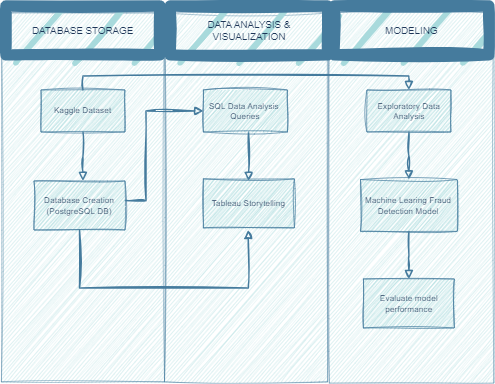

The diagram above was exported from draw.io. Its source (the exported page's mxGraphModel, read from the mxfile embedded in the PNG):
<mxGraphModel dx="1467" dy="1123" grid="0" gridSize="10" guides="1" tooltips="1" connect="1" arrows="1" fold="1" page="0" pageScale="1" pageWidth="827" pageHeight="1169" math="0" shadow="0">
  <root>
    <mxCell id="WIyWlLk6GJQsqaUBKTNV-0" />
    <mxCell id="WIyWlLk6GJQsqaUBKTNV-1" parent="WIyWlLk6GJQsqaUBKTNV-0" />
    <mxCell id="p9Uue3Kh21gp1TVAqibh-40" value="" style="rounded=0;whiteSpace=wrap;html=1;fillColor=#A8DADC;strokeColor=#457B9D;opacity=60;sketch=1;curveFitting=1;jiggle=2;labelBackgroundColor=none;fontColor=#1D3557;" parent="WIyWlLk6GJQsqaUBKTNV-1" vertex="1">
      <mxGeometry x="336.5" y="-70" width="233" height="527" as="geometry" />
    </mxCell>
    <mxCell id="p9Uue3Kh21gp1TVAqibh-0" value="" style="rounded=0;whiteSpace=wrap;html=1;fillColor=#A8DADC;strokeColor=#457B9D;opacity=60;sketch=1;curveFitting=1;jiggle=2;labelBackgroundColor=none;fontColor=#1D3557;" parent="WIyWlLk6GJQsqaUBKTNV-1" vertex="1">
      <mxGeometry x="103.5" y="-70" width="233" height="527" as="geometry" />
    </mxCell>
    <mxCell id="WIyWlLk6GJQsqaUBKTNV-4" value="" style="rounded=0;html=1;jettySize=auto;orthogonalLoop=1;fontSize=11;endArrow=block;endFill=0;endSize=8;strokeWidth=2;shadow=0;labelBackgroundColor=none;edgeStyle=orthogonalEdgeStyle;exitX=0.5;exitY=1;exitDx=0;exitDy=0;sketch=1;curveFitting=1;jiggle=2;strokeColor=#457B9D;fontColor=default;" parent="WIyWlLk6GJQsqaUBKTNV-1" source="p9Uue3Kh21gp1TVAqibh-4" edge="1">
      <mxGeometry y="20" relative="1" as="geometry">
        <mxPoint as="offset" />
        <mxPoint x="220" y="130.0000000000001" as="sourcePoint" />
        <mxPoint x="220" y="170" as="targetPoint" />
      </mxGeometry>
    </mxCell>
    <mxCell id="WIyWlLk6GJQsqaUBKTNV-11" value="Database Creation&lt;br&gt;(PostgreSQL DB)" style="rounded=0;whiteSpace=wrap;html=1;fontSize=12;glass=0;strokeWidth=1;shadow=0;fillColor=#A8DADC;strokeColor=#457B9D;sketch=1;curveFitting=1;jiggle=2;labelBackgroundColor=none;fontColor=#1D3557;" parent="WIyWlLk6GJQsqaUBKTNV-1" vertex="1">
      <mxGeometry x="150" y="170" width="130" height="70" as="geometry" />
    </mxCell>
    <mxCell id="p9Uue3Kh21gp1TVAqibh-2" value="DATABASE STORAGE" style="text;strokeColor=#457B9D;fillColor=#A8DADC;align=center;verticalAlign=middle;whiteSpace=wrap;rounded=0;strokeWidth=16;fontSize=14;html=1;sketch=1;curveFitting=1;jiggle=2;labelBackgroundColor=none;fontColor=#1D3557;" parent="WIyWlLk6GJQsqaUBKTNV-1" vertex="1">
      <mxGeometry x="110" y="-80" width="220" height="70" as="geometry" />
    </mxCell>
    <mxCell id="p9Uue3Kh21gp1TVAqibh-4" value="Kaggle Dataset" style="rounded=0;whiteSpace=wrap;html=1;fillColor=#A8DADC;strokeColor=#457B9D;sketch=1;curveFitting=1;jiggle=2;labelBackgroundColor=none;fontColor=#1D3557;" parent="WIyWlLk6GJQsqaUBKTNV-1" vertex="1">
      <mxGeometry x="160" y="40" width="120" height="60" as="geometry" />
    </mxCell>
    <mxCell id="p9Uue3Kh21gp1TVAqibh-10" value="" style="rounded=0;html=1;jettySize=auto;orthogonalLoop=1;fontSize=11;endArrow=block;endFill=0;endSize=8;strokeWidth=2;shadow=0;labelBackgroundColor=none;edgeStyle=orthogonalEdgeStyle;exitX=0.5;exitY=1;exitDx=0;exitDy=0;sketch=1;curveFitting=1;jiggle=2;strokeColor=#457B9D;fontColor=default;" parent="WIyWlLk6GJQsqaUBKTNV-1" edge="1">
      <mxGeometry y="20" relative="1" as="geometry">
        <mxPoint as="offset" />
        <mxPoint x="456.5599999999997" y="100" as="sourcePoint" />
        <mxPoint x="456.59764705882344" y="169.99999999999977" as="targetPoint" />
      </mxGeometry>
    </mxCell>
    <mxCell id="p9Uue3Kh21gp1TVAqibh-22" value="" style="rounded=0;whiteSpace=wrap;html=1;fillColor=#A8DADC;strokeColor=#457B9D;opacity=60;sketch=1;curveFitting=1;jiggle=2;labelBackgroundColor=none;fontColor=#1D3557;" parent="WIyWlLk6GJQsqaUBKTNV-1" vertex="1">
      <mxGeometry x="571.96" y="-70" width="235.08" height="529" as="geometry" />
    </mxCell>
    <mxCell id="p9Uue3Kh21gp1TVAqibh-23" value="" style="rounded=0;html=1;jettySize=auto;orthogonalLoop=1;fontSize=11;endArrow=block;endFill=0;endSize=8;strokeWidth=2;shadow=0;labelBackgroundColor=none;edgeStyle=orthogonalEdgeStyle;exitX=0.5;exitY=1;exitDx=0;exitDy=0;sketch=1;curveFitting=1;jiggle=2;strokeColor=#457B9D;fontColor=default;" parent="WIyWlLk6GJQsqaUBKTNV-1" source="p9Uue3Kh21gp1TVAqibh-28" target="p9Uue3Kh21gp1TVAqibh-29" edge="1">
      <mxGeometry y="20" relative="1" as="geometry">
        <mxPoint as="offset" />
        <mxPoint x="685.6600000000001" y="130.0000000000001" as="sourcePoint" />
        <mxPoint x="685.7433333333333" y="150.06879056047194" as="targetPoint" />
      </mxGeometry>
    </mxCell>
    <mxCell id="p9Uue3Kh21gp1TVAqibh-24" value="" style="rounded=0;html=1;jettySize=auto;orthogonalLoop=1;fontSize=11;endArrow=block;endFill=0;endSize=8;strokeWidth=2;shadow=0;labelBackgroundColor=none;edgeStyle=orthogonalEdgeStyle;sketch=1;curveFitting=1;jiggle=2;strokeColor=#457B9D;fontColor=default;" parent="WIyWlLk6GJQsqaUBKTNV-1" source="p9Uue3Kh21gp1TVAqibh-29" target="p9Uue3Kh21gp1TVAqibh-25" edge="1">
      <mxGeometry x="0.3333" y="20" relative="1" as="geometry">
        <mxPoint as="offset" />
        <mxPoint x="685.7433333333333" y="259.93120943952795" as="sourcePoint" />
      </mxGeometry>
    </mxCell>
    <mxCell id="p9Uue3Kh21gp1TVAqibh-25" value="Evaluate model performance" style="rounded=0;whiteSpace=wrap;html=1;fontSize=12;glass=0;strokeWidth=1;shadow=0;fillColor=#A8DADC;strokeColor=#457B9D;sketch=1;curveFitting=1;jiggle=2;labelBackgroundColor=none;fontColor=#1D3557;" parent="WIyWlLk6GJQsqaUBKTNV-1" vertex="1">
      <mxGeometry x="620.6600000000001" y="310" width="130" height="70" as="geometry" />
    </mxCell>
    <mxCell id="p9Uue3Kh21gp1TVAqibh-28" value="Explorato&lt;span style=&quot;background-color: initial;&quot;&gt;ry Data Analysis&lt;/span&gt;" style="rounded=0;whiteSpace=wrap;html=1;fillColor=#A8DADC;strokeColor=#457B9D;sketch=1;curveFitting=1;jiggle=2;labelBackgroundColor=none;fontColor=#1D3557;" parent="WIyWlLk6GJQsqaUBKTNV-1" vertex="1">
      <mxGeometry x="625.6600000000001" y="40" width="120" height="60" as="geometry" />
    </mxCell>
    <mxCell id="p9Uue3Kh21gp1TVAqibh-29" value="Machine Learing Fraud Detection Model" style="rounded=0;whiteSpace=wrap;html=1;fillColor=#A8DADC;strokeColor=#457B9D;sketch=1;curveFitting=1;jiggle=2;labelBackgroundColor=none;fontColor=#1D3557;" parent="WIyWlLk6GJQsqaUBKTNV-1" vertex="1">
      <mxGeometry x="616.49" y="168" width="138.34" height="74" as="geometry" />
    </mxCell>
    <mxCell id="p9Uue3Kh21gp1TVAqibh-41" value="DATA ANALYSIS &amp;amp; VISUALIZATION" style="text;html=1;strokeColor=#457B9D;fillColor=#A8DADC;align=center;verticalAlign=middle;whiteSpace=wrap;rounded=0;strokeWidth=16;fontSize=14;sketch=1;curveFitting=1;jiggle=2;labelBackgroundColor=none;fontColor=#1D3557;" parent="WIyWlLk6GJQsqaUBKTNV-1" vertex="1">
      <mxGeometry x="344.62" y="-80" width="224.88" height="70" as="geometry" />
    </mxCell>
    <mxCell id="p9Uue3Kh21gp1TVAqibh-43" value="SQL Data Analysis&amp;nbsp; Queries" style="rounded=0;whiteSpace=wrap;html=1;fillColor=#A8DADC;strokeColor=#457B9D;sketch=1;curveFitting=1;jiggle=2;labelBackgroundColor=none;fontColor=#1D3557;" parent="WIyWlLk6GJQsqaUBKTNV-1" vertex="1">
      <mxGeometry x="392.08" y="40" width="120" height="60" as="geometry" />
    </mxCell>
    <mxCell id="p9Uue3Kh21gp1TVAqibh-44" value="Tableau Storytelling" style="rounded=0;whiteSpace=wrap;html=1;fillColor=#A8DADC;strokeColor=#457B9D;sketch=1;curveFitting=1;jiggle=2;labelBackgroundColor=none;fontColor=#1D3557;" parent="WIyWlLk6GJQsqaUBKTNV-1" vertex="1">
      <mxGeometry x="392.06" y="167" width="130" height="70" as="geometry" />
    </mxCell>
    <mxCell id="p9Uue3Kh21gp1TVAqibh-47" value="" style="rounded=0;html=1;jettySize=auto;orthogonalLoop=1;fontSize=11;endArrow=block;endFill=0;endSize=8;strokeWidth=2;shadow=0;labelBackgroundColor=none;edgeStyle=orthogonalEdgeStyle;entryX=0.569;entryY=0.973;entryDx=0;entryDy=0;entryPerimeter=0;exitX=0.5;exitY=1;exitDx=0;exitDy=0;sketch=1;curveFitting=1;jiggle=2;strokeColor=#457B9D;fontColor=default;" parent="WIyWlLk6GJQsqaUBKTNV-1" source="WIyWlLk6GJQsqaUBKTNV-11" edge="1">
      <mxGeometry x="0.3333" y="20" relative="1" as="geometry">
        <mxPoint as="offset" />
        <mxPoint x="280" y="361.89" as="sourcePoint" />
        <mxPoint x="456.04999999999995" y="239.9999999999999" as="targetPoint" />
        <Array as="points">
          <mxPoint x="215" y="323" />
          <mxPoint x="456" y="323" />
        </Array>
      </mxGeometry>
    </mxCell>
    <mxCell id="p9Uue3Kh21gp1TVAqibh-48" value="" style="rounded=0;html=1;jettySize=auto;orthogonalLoop=1;fontSize=11;endArrow=block;endFill=0;endSize=8;strokeWidth=2;shadow=0;labelBackgroundColor=none;edgeStyle=orthogonalEdgeStyle;entryX=0;entryY=0.5;entryDx=0;entryDy=0;sketch=1;curveFitting=1;jiggle=2;strokeColor=#457B9D;fontColor=default;" parent="WIyWlLk6GJQsqaUBKTNV-1" target="p9Uue3Kh21gp1TVAqibh-43" edge="1">
      <mxGeometry x="0.3333" y="20" relative="1" as="geometry">
        <mxPoint as="offset" />
        <mxPoint x="281" y="198" as="sourcePoint" />
        <mxPoint x="240" y="330" as="targetPoint" />
        <Array as="points">
          <mxPoint x="280" y="198" />
          <mxPoint x="310" y="198" />
          <mxPoint x="310" y="70" />
        </Array>
      </mxGeometry>
    </mxCell>
    <mxCell id="p9Uue3Kh21gp1TVAqibh-56" value="" style="rounded=0;html=1;jettySize=auto;orthogonalLoop=1;fontSize=11;endArrow=block;endFill=0;endSize=8;strokeWidth=2;shadow=0;labelBackgroundColor=none;edgeStyle=orthogonalEdgeStyle;entryX=0.5;entryY=0;entryDx=0;entryDy=0;exitX=0.5;exitY=0;exitDx=0;exitDy=0;sketch=1;curveFitting=1;jiggle=2;strokeColor=#457B9D;fontColor=default;" parent="WIyWlLk6GJQsqaUBKTNV-1" source="p9Uue3Kh21gp1TVAqibh-4" target="p9Uue3Kh21gp1TVAqibh-28" edge="1">
      <mxGeometry x="0.3333" y="20" relative="1" as="geometry">
        <mxPoint as="offset" />
        <mxPoint x="230" y="250" as="sourcePoint" />
        <mxPoint x="230" y="320" as="targetPoint" />
      </mxGeometry>
    </mxCell>
    <mxCell id="p9Uue3Kh21gp1TVAqibh-59" value="MODELING" style="text;html=1;strokeColor=#457B9D;fillColor=#A8DADC;align=center;verticalAlign=middle;whiteSpace=wrap;rounded=0;strokeWidth=16;fontSize=14;sketch=1;curveFitting=1;jiggle=2;labelBackgroundColor=none;fontColor=#1D3557;" parent="WIyWlLk6GJQsqaUBKTNV-1" vertex="1">
      <mxGeometry x="579" y="-80" width="221" height="70" as="geometry" />
    </mxCell>
  </root>
</mxGraphModel>